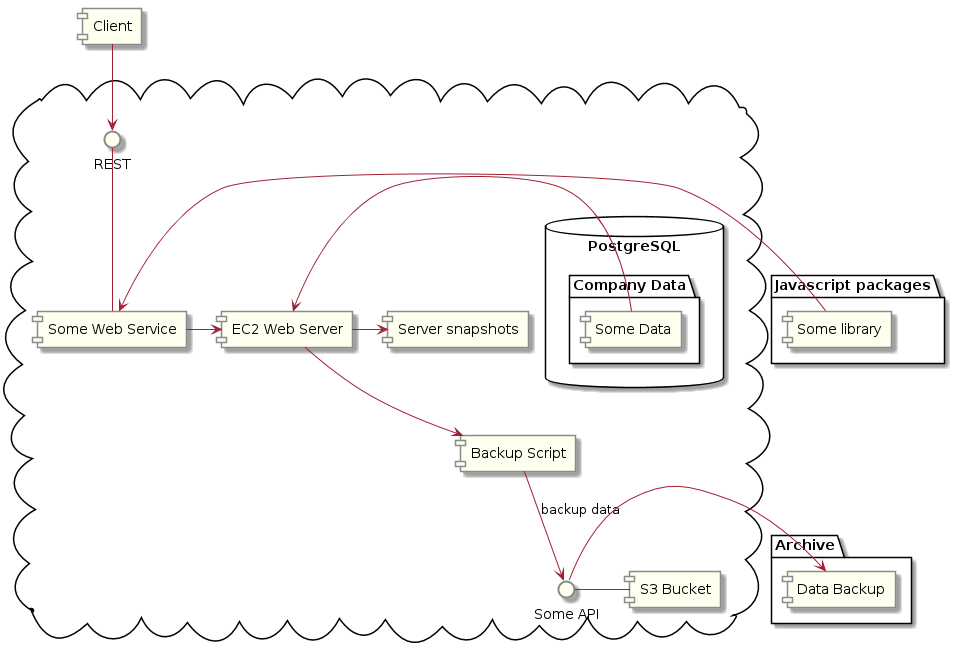

The diagram above was rendered by PlantUML. Its source (embedded in the PNG):
@startuml

skinparam interface {
  ArrowColor #A31F34  
  Bordercolor #8a8b8c
  BackgroundColor #fffff0
}
skinparam component {
  ArrowColor #A31F34  
  Bordercolor #8a8b8c
  BackgroundColor #fffff0
}
[Client]

package "Javascript packages" {
  [Some library] 
}

cloud {
  interface "Some API" as SA 
  interface REST
  SA - [S3 Bucket]
  [Some Web Service] -> [EC2 Web Server]
  REST -down- [Some Web Service]
  [Client] -down-> REST
  [Backup Script] -down-> SA : "backup data"
  [EC2 Web Server] -down-> [Backup Script]
  [EC2 Web Server] -> [Server snapshots]
  [Some library] -> [Some Web Service]

  database "PostgreSQL" {
    folder "Company Data" {
      [Some Data]
    }
  }
  [Some Data] -> [EC2 Web Server]

}

package "Archive" {
  SA -> [Data Backup]
}

@enduml